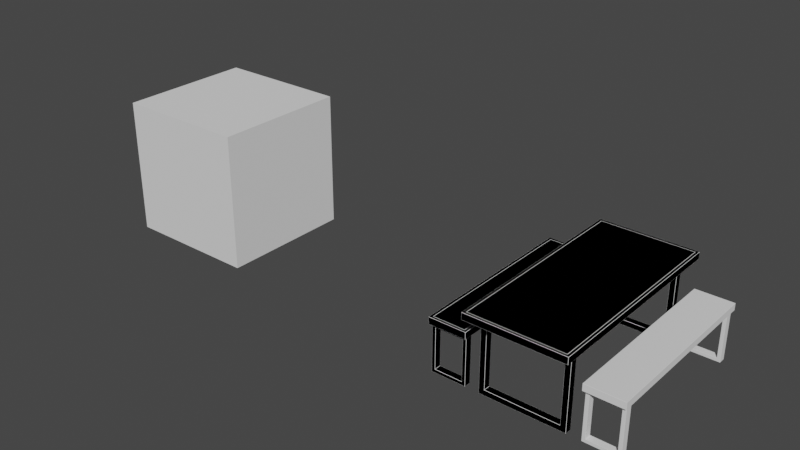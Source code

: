 # Source: Loft_Dining_Table.blend  (saved by Blender 2.93.21; exported with 4.5.12 LTS)
import bpy
from mathutils import Matrix  # noqa: F401  (used for matrix-valued properties, if any)

bpy.ops.wm.read_factory_settings(use_empty=True)
scene = bpy.context.scene
scene.name = 'Scene'

# ---- collections
col_loft_table = bpy.data.collections.new('Loft table'); scene.collection.children.link(col_loft_table)
col_high_poly = bpy.data.collections.new('High Poly'); col_loft_table.children.link(col_high_poly)
col_referances = bpy.data.collections.new('Referances'); scene.collection.children.link(col_referances)

# ---- world
world_world = bpy.data.worlds.new('World'); scene.world = world_world
world_world.use_nodes = True; world_world.node_tree.nodes.clear()
_N = world_world.node_tree.nodes; _L = world_world.node_tree.links
n0 = _N.new('ShaderNodeOutputWorld'); n0.name = 'World Output'; n0.location = (300, 300)
n1 = _N.new('ShaderNodeBackground'); n1.name = 'Background'; n1.location = (10, 300)
n1.inputs[0].default_value = (0.05088, 0.05088, 0.05088, 1.0)
_L.new(n1.outputs[0], n0.inputs[0])
n0.is_active_output = True
world_world.color = (0.05088, 0.05088, 0.05088)
world_world.use_sun_shadow = False
world_world.sun_shadow_jitter_overblur = 0.0

# ---- meshes
me_cube = bpy.data.meshes.new('Cube')
me_cube.from_pydata([(-0.52, -1.25, 0.09), (-0.52, -1.25, 1.02), (-0.52, -1.15, 0.09), (-0.52, -1.15, 1.02), (0.52, -1.25, 0.09), (0.52, -1.25, 1.02), (0.52, -1.15, 0.09), (0.52, -1.15, 1.02), (-0.66, -1.46, 1.1), (-0.66, -1.46, 1.2), (0.66, -1.46, 1.1), (0.66, -1.46, 1.2), (-0.6, -1.25, 0.01), (-0.6, -1.25, 1.1), (-0.6, -1.15, 1.1), (-0.6, -1.15, 0.01), (0.6, -1.15, 0.01), (0.6, -1.15, 1.1), (0.6, -1.25, 1.1), (0.6, -1.25, 0.01), (-0.43, -1.23, 0.0), (-0.43, -1.23, 0.01), (-0.43, -1.17, 0.0), (-0.43, -1.17, 0.01), (-0.37, -1.23, 0.0), (-0.37, -1.23, 0.01), (-0.37, -1.17, 0.0), (-0.37, -1.17, 0.01), (0.37, -1.23, 0.0), (0.37, -1.23, 0.01), (0.37, -1.17, 0.0), (0.37, -1.17, 0.01), (0.43, -1.23, 0.0), (0.43, -1.23, 0.01), (0.43, -1.17, 0.0), (0.43, -1.17, 0.01), (-0.52, 1.25, 0.09), (-0.52, 1.25, 1.02), (-0.52, 1.15, 0.09), (-0.52, 1.15, 1.02), (0.52, 1.25, 0.09), (0.52, 1.25, 1.02), (0.52, 1.15, 0.09), (0.52, 1.15, 1.02), (-0.66, 1.46, 1.1), (-0.66, 1.46, 1.2), (0.66, 1.46, 1.1), (0.66, 1.46, 1.2), (-0.6, 1.25, 0.01), (-0.6, 1.25, 1.1), (-0.6, 1.15, 1.1), (-0.6, 1.15, 0.01), (0.6, 1.15, 0.01), (0.6, 1.15, 1.1), (0.6, 1.25, 1.1), (0.6, 1.25, 0.01), (-0.43, 1.23, 0.0), (-0.43, 1.23, 0.01), (-0.43, 1.17, 0.0), (-0.43, 1.17, 0.01), (-0.37, 1.23, 0.0), (-0.37, 1.23, 0.01), (-0.37, 1.17, 0.0), (-0.37, 1.17, 0.01), (0.37, 1.23, 0.0), (0.37, 1.23, 0.01), (0.37, 1.17, 0.0), (0.37, 1.17, 0.01), (0.43, 1.23, 0.0), (0.43, 1.23, 0.01), (0.43, 1.17, 0.0), (0.43, 1.17, 0.01), (-0.7, -1.5, 1.1), (0.7, -1.5, 1.1), (0.7, -1.5, 1.2), (-0.7, -1.5, 1.2), (-0.7, 1.5, 1.1), (-0.7, 1.5, 1.2), (0.7, 1.5, 1.1), (0.7, 1.5, 1.2)], [], [(12, 13, 14, 15), (6, 2, 0, 4), (16, 17, 18, 19), (0, 2, 3, 1), (15, 16, 19, 12), (17, 14, 13, 18), (8, 44, 46, 10), (73, 74, 75, 72), (11, 47, 45, 9), (73, 78, 79, 74), (0, 1, 13, 12), (3, 2, 15, 14), (2, 6, 16, 15), (7, 3, 14, 17), (6, 7, 17, 16), (5, 4, 19, 18), (4, 0, 12, 19), (1, 5, 18, 13), (6, 4, 5, 7), (3, 7, 5, 1), (20, 21, 23, 22), (22, 23, 27, 26), (26, 27, 25, 24), (24, 25, 21, 20), (22, 26, 24, 20), (28, 29, 31, 30), (30, 31, 35, 34), (34, 35, 33, 32), (32, 33, 29, 28), (30, 34, 32, 28), (48, 51, 50, 49), (42, 40, 36, 38), (52, 55, 54, 53), (36, 37, 39, 38), (51, 48, 55, 52), (53, 54, 49, 50), (78, 76, 77, 79), (36, 48, 49, 37), (39, 50, 51, 38), (38, 51, 52, 42), (43, 53, 50, 39), (42, 52, 53, 43), (41, 54, 55, 40), (40, 55, 48, 36), (37, 49, 54, 41), (42, 43, 41, 40), (39, 37, 41, 43), (56, 58, 59, 57), (58, 62, 63, 59), (62, 60, 61, 63), (60, 56, 57, 61), (58, 56, 60, 62), (64, 66, 67, 65), (66, 70, 71, 67), (70, 68, 69, 71), (68, 64, 65, 69), (66, 64, 68, 70), (76, 72, 75, 77), (8, 10, 73, 72), (11, 9, 75, 74), (44, 8, 72, 76), (9, 45, 77, 75), (10, 46, 78, 73), (47, 11, 74, 79), (46, 44, 76, 78), (45, 47, 79, 77)])
_uv = me_cube.uv_layers.new(name='UVMap')
_uv.uv.foreach_set('vector', [0.2038, 0.8859, 0.2038, 0.6417, 0.2262, 0.6417, 0.2262, 0.8859, 0.9061, 0.5803, 0.9061, 0.8133, 0.8837, 0.8133, 0.8837, 0.5803, 0.3077, 0.6417, 0.3077, 0.8859, 0.2853, 0.8859, 0.2853, 0.6417, 0.1858, 0.868, 0.1634, 0.868, 0.1634, 0.6596, 0.1858, 0.6596, 0.8433, 0.8312, 0.8433, 0.5624, 0.8657, 0.5624, 0.8657, 0.8312, 0.06316, 0.6417, 0.06316, 0.9106, 0.04075, 0.9106, 0.04075, 0.6417, 0.3418, 0.6293, 0.3418, 0.01031, 0.6511, 0.01197, 0.6511, 0.631, 0.6159, 0.6417, 0.6383, 0.6417, 0.6383, 0.9554, 0.6159, 0.9554, 0.3202, 0.01197, 0.3202, 0.631, 0.01083, 0.6293, 0.01083, 0.01031, 0.9305, 0.0004221, 0.9305, 0.6726, 0.9081, 0.6726, 0.9081, 0.0004221, 0.1858, 0.868, 0.1858, 0.6596, 0.2038, 0.6417, 0.2038, 0.8859, 0.2441, 0.6596, 0.2441, 0.868, 0.2262, 0.8859, 0.2262, 0.6417, 0.8254, 0.8133, 0.8254, 0.5803, 0.8433, 0.5624, 0.8433, 0.8312, 0.08109, 0.6596, 0.08109, 0.8927, 0.06316, 0.9106, 0.06316, 0.6417, 0.3256, 0.6596, 0.3256, 0.868, 0.3077, 0.8859, 0.3077, 0.6417, 0.2674, 0.868, 0.2674, 0.6596, 0.2853, 0.6417, 0.2853, 0.8859, 0.8837, 0.5803, 0.8837, 0.8133, 0.8657, 0.8312, 0.8657, 0.5624, 0.02283, 0.8927, 0.02283, 0.6596, 0.04075, 0.6417, 0.04075, 0.9106, 0.2449, 0.6596, 0.2674, 0.6596, 0.2674, 0.868, 0.2449, 0.868, 0.0004221, 0.8927, 0.0004221, 0.6596, 0.02283, 0.6596, 0.02283, 0.8927, 0.831, 0.8478, 0.831, 0.85, 0.8176, 0.85, 0.8176, 0.8478, 0.8176, 0.8478, 0.8153, 0.8478, 0.8153, 0.8343, 0.8176, 0.8343, 0.8176, 0.8343, 0.8176, 0.8321, 0.831, 0.8321, 0.831, 0.8343, 0.831, 0.8343, 0.8332, 0.8343, 0.8332, 0.8478, 0.831, 0.8478, 0.8176, 0.8478, 0.8176, 0.8343, 0.831, 0.8343, 0.831, 0.8478, 0.8122, 0.8531, 0.8145, 0.8531, 0.8145, 0.8665, 0.8122, 0.8665, 0.8122, 0.8665, 0.8122, 0.8688, 0.7988, 0.8688, 0.7988, 0.8665, 0.7988, 0.8665, 0.7966, 0.8665, 0.7966, 0.8531, 0.7988, 0.8531, 0.7988, 0.8531, 0.7988, 0.8509, 0.8122, 0.8509, 0.8122, 0.8531, 0.8122, 0.8665, 0.7988, 0.8665, 0.7988, 0.8531, 0.8122, 0.8531, 0.1223, 0.6417, 0.1447, 0.6417, 0.1447, 0.8859, 0.1223, 0.8859, 0.7439, 0.5803, 0.7663, 0.5803, 0.7663, 0.8133, 0.7439, 0.8133, 0.3892, 0.8859, 0.3668, 0.8859, 0.3668, 0.6417, 0.3892, 0.6417, 0.1043, 0.6596, 0.1043, 0.868, 0.08193, 0.868, 0.08193, 0.6596, 0.8066, 0.8312, 0.7842, 0.8312, 0.7842, 0.5624, 0.8066, 0.5624, 0.7251, 0.8312, 0.7027, 0.8312, 0.7027, 0.5624, 0.7251, 0.5624, 0.6615, 0.6417, 0.6615, 0.9554, 0.6391, 0.9554, 0.6391, 0.6417, 0.1043, 0.6596, 0.1223, 0.6417, 0.1223, 0.8859, 0.1043, 0.868, 0.1626, 0.868, 0.1447, 0.8859, 0.1447, 0.6417, 0.1626, 0.6596, 0.8246, 0.8133, 0.8066, 0.8312, 0.8066, 0.5624, 0.8246, 0.5803, 0.7431, 0.8133, 0.7251, 0.8312, 0.7251, 0.5624, 0.7431, 0.5803, 0.4071, 0.868, 0.3892, 0.8859, 0.3892, 0.6417, 0.4071, 0.6596, 0.3489, 0.6596, 0.3668, 0.6417, 0.3668, 0.8859, 0.3489, 0.868, 0.7663, 0.5803, 0.7842, 0.5624, 0.7842, 0.8312, 0.7663, 0.8133, 0.6848, 0.5803, 0.7027, 0.5624, 0.7027, 0.8312, 0.6848, 0.8133, 0.3265, 0.868, 0.3265, 0.6596, 0.3489, 0.6596, 0.3489, 0.868, 0.6624, 0.5803, 0.6848, 0.5803, 0.6848, 0.8133, 0.6624, 0.8133, 0.7988, 0.8343, 0.7988, 0.8478, 0.7966, 0.8478, 0.7966, 0.8343, 0.7988, 0.8478, 0.8122, 0.8478, 0.8122, 0.85, 0.7988, 0.85, 0.8122, 0.8478, 0.8122, 0.8343, 0.8145, 0.8343, 0.8145, 0.8478, 0.8122, 0.8343, 0.7988, 0.8343, 0.7988, 0.8321, 0.8122, 0.8321, 0.7988, 0.8478, 0.7988, 0.8343, 0.8122, 0.8343, 0.8122, 0.8478, 0.8498, 0.8478, 0.8498, 0.8343, 0.852, 0.8343, 0.852, 0.8478, 0.8498, 0.8343, 0.8363, 0.8343, 0.8363, 0.8321, 0.8498, 0.8321, 0.8363, 0.8343, 0.8363, 0.8478, 0.8341, 0.8478, 0.8341, 0.8343, 0.8363, 0.8478, 0.8498, 0.8478, 0.8498, 0.85, 0.8363, 0.85, 0.8498, 0.8343, 0.8498, 0.8478, 0.8363, 0.8478, 0.8363, 0.8343, 0.9537, 0.0004221, 0.9537, 0.6726, 0.9313, 0.6726, 0.9313, 0.0004221, 0.3418, 0.6293, 0.6511, 0.631, 0.6615, 0.6409, 0.3314, 0.6391, 0.3202, 0.01197, 0.01083, 0.01031, 0.0004221, 0.0004221, 0.3306, 0.002167, 0.3418, 0.01031, 0.3418, 0.6293, 0.3314, 0.6391, 0.3314, 0.0004221, 0.01083, 0.01031, 0.01083, 0.6293, 0.0004221, 0.6391, 0.0004221, 0.0004221, 0.6511, 0.631, 0.6511, 0.01197, 0.6615, 0.002167, 0.6615, 0.6409, 0.3202, 0.631, 0.3202, 0.01197, 0.3306, 0.002167, 0.3306, 0.6409, 0.6511, 0.01197, 0.3418, 0.01031, 0.3314, 0.0004221, 0.6615, 0.002167, 0.01083, 0.6293, 0.3202, 0.631, 0.3306, 0.6409, 0.0004221, 0.6391])
me_cube.use_remesh_fix_poles = True
me_cube.use_remesh_preserve_attributes = False
me_cube.update()
me_cube_002 = bpy.data.meshes.new('Cube.002')
me_cube_002.from_pydata([(-1.25, -1.25, 0.06), (-1.25, -1.25, 0.65), (-1.25, -1.15, 0.06), (-1.25, -1.15, 0.65), (-0.85, -1.25, 0.06), (-0.85, -1.25, 0.65), (-0.85, -1.15, 0.06), (-0.85, -1.15, 0.65), (-1.28, -1.26, 0.7), (-1.28, -1.26, 0.8), (-0.82, -1.26, 0.7), (-0.82, -1.26, 0.8), (-1.3, -1.25, 0.01), (-1.3, -1.25, 0.7), (-1.3, -1.15, 0.7), (-1.3, -1.15, 0.01), (-0.8, -1.15, 0.01), (-0.8, -1.15, 0.7), (-0.8, -1.25, 0.7), (-0.8, -1.25, 0.01), (-0.93, -1.23, 0.0), (-0.93, -1.23, 0.01), (-0.93, -1.17, 0.0), (-0.93, -1.17, 0.01), (-0.87, -1.23, 0.0), (-0.87, -1.23, 0.01), (-0.87, -1.17, 0.0), (-0.87, -1.17, 0.01), (-1.23, -1.23, 0.0), (-1.23, -1.23, 0.01), (-1.23, -1.17, 0.0), (-1.23, -1.17, 0.01), (-1.17, -1.23, 0.0), (-1.17, -1.23, 0.01), (-1.17, -1.17, 0.0), (-1.17, -1.17, 0.01), (-1.25, 1.25, 0.06), (-1.25, 1.25, 0.65), (-1.25, 1.15, 0.06), (-1.25, 1.15, 0.65), (-0.85, 1.25, 0.06), (-0.85, 1.25, 0.65), (-0.85, 1.15, 0.06), (-0.85, 1.15, 0.65), (-1.28, 1.26, 0.7), (-1.28, 1.26, 0.8), (-0.82, 1.26, 0.7), (-0.82, 1.26, 0.8), (-1.3, 1.25, 0.01), (-1.3, 1.25, 0.7), (-1.3, 1.15, 0.7), (-1.3, 1.15, 0.01), (-0.8, 1.15, 0.01), (-0.8, 1.15, 0.7), (-0.8, 1.25, 0.7), (-0.8, 1.25, 0.01), (-0.93, 1.23, 0.0), (-0.93, 1.23, 0.01), (-0.93, 1.17, 0.0), (-0.93, 1.17, 0.01), (-0.87, 1.23, 0.0), (-0.87, 1.23, 0.01), (-0.87, 1.17, 0.0), (-0.87, 1.17, 0.01), (-1.23, 1.23, 0.0), (-1.23, 1.23, 0.01), (-1.23, 1.17, 0.0), (-1.23, 1.17, 0.01), (-1.17, 1.23, 0.0), (-1.17, 1.23, 0.01), (-1.17, 1.17, 0.0), (-1.17, 1.17, 0.01), (-1.32, -1.3, 0.7), (-0.78, -1.3, 0.7), (-0.78, -1.3, 0.8), (-1.32, -1.3, 0.8), (-1.32, 1.3, 0.7), (-1.32, 1.3, 0.8), (-0.78, 1.3, 0.7), (-0.78, 1.3, 0.8)], [], [(12, 13, 14, 15), (6, 2, 0, 4), (16, 17, 18, 19), (0, 2, 3, 1), (15, 16, 19, 12), (17, 14, 13, 18), (8, 44, 46, 10), (73, 74, 75, 72), (11, 47, 45, 9), (73, 78, 79, 74), (0, 1, 13, 12), (3, 2, 15, 14), (2, 6, 16, 15), (7, 3, 14, 17), (6, 7, 17, 16), (5, 4, 19, 18), (4, 0, 12, 19), (1, 5, 18, 13), (6, 4, 5, 7), (3, 7, 5, 1), (20, 21, 23, 22), (22, 23, 27, 26), (26, 27, 25, 24), (24, 25, 21, 20), (22, 26, 24, 20), (28, 29, 31, 30), (30, 31, 35, 34), (34, 35, 33, 32), (32, 33, 29, 28), (30, 34, 32, 28), (48, 51, 50, 49), (42, 40, 36, 38), (52, 55, 54, 53), (36, 37, 39, 38), (51, 48, 55, 52), (53, 54, 49, 50), (78, 76, 77, 79), (36, 48, 49, 37), (39, 50, 51, 38), (38, 51, 52, 42), (43, 53, 50, 39), (42, 52, 53, 43), (41, 54, 55, 40), (40, 55, 48, 36), (37, 49, 54, 41), (42, 43, 41, 40), (39, 37, 41, 43), (56, 58, 59, 57), (58, 62, 63, 59), (62, 60, 61, 63), (60, 56, 57, 61), (58, 56, 60, 62), (64, 66, 67, 65), (66, 70, 71, 67), (70, 68, 69, 71), (68, 64, 65, 69), (66, 64, 68, 70), (76, 72, 75, 77), (8, 10, 73, 72), (11, 9, 75, 74), (44, 8, 72, 76), (9, 45, 77, 75), (10, 46, 78, 73), (47, 11, 74, 79), (46, 44, 76, 78), (45, 47, 79, 77)])
_uv = me_cube_002.uv_layers.new(name='UVMap')
_uv.uv.foreach_set('vector', [0.4411, 0.7949, 0.4411, 0.9472, 0.419, 0.9472, 0.419, 0.7949, 0.6084, 0.8059, 0.6084, 0.8943, 0.5863, 0.8943, 0.5863, 0.8059, 0.419, 0.7941, 0.419, 0.6417, 0.4411, 0.6417, 0.4411, 0.7941, 0.4521, 0.8059, 0.4742, 0.8059, 0.4742, 0.9362, 0.4521, 0.9362, 0.5532, 0.9053, 0.5532, 0.7949, 0.5752, 0.7949, 0.5752, 0.9053, 0.4861, 0.9053, 0.4861, 0.7949, 0.5082, 0.7949, 0.5082, 0.9053, 0.7947, 0.5522, 0.7947, 0.009619, 0.8978, 0.009725, 0.8978, 0.5523, 0.9081, 0.6735, 0.9302, 0.6735, 0.9302, 0.7927, 0.9081, 0.7927, 0.775, 0.009725, 0.775, 0.5523, 0.6718, 0.5522, 0.6718, 0.009619, 0.9775, 0.5745, 0.9775, 0.0004221, 0.9996, 0.0004221, 0.9996, 0.5745, 0.4521, 0.8059, 0.4521, 0.9362, 0.4411, 0.9472, 0.4411, 0.7949, 0.408, 0.9362, 0.408, 0.8059, 0.419, 0.7949, 0.419, 0.9472, 0.5421, 0.8943, 0.5421, 0.8059, 0.5532, 0.7949, 0.5532, 0.9053, 0.475, 0.8943, 0.475, 0.8059, 0.4861, 0.7949, 0.4861, 0.9053, 0.408, 0.783, 0.408, 0.6528, 0.419, 0.6417, 0.419, 0.7941, 0.4521, 0.6528, 0.4521, 0.783, 0.4411, 0.7941, 0.4411, 0.6417, 0.5863, 0.8059, 0.5863, 0.8943, 0.5752, 0.9053, 0.5752, 0.7949, 0.5192, 0.8059, 0.5192, 0.8943, 0.5082, 0.9053, 0.5082, 0.7949, 0.4742, 0.783, 0.4521, 0.783, 0.4521, 0.6528, 0.4742, 0.6528, 0.5413, 0.8059, 0.5413, 0.8943, 0.5192, 0.8943, 0.5192, 0.8059, 0.8678, 0.8531, 0.87, 0.8531, 0.87, 0.8663, 0.8678, 0.8663, 0.8678, 0.8663, 0.8678, 0.8685, 0.8545, 0.8685, 0.8545, 0.8663, 0.8545, 0.8663, 0.8523, 0.8663, 0.8523, 0.8531, 0.8545, 0.8531, 0.8545, 0.8531, 0.8545, 0.8509, 0.8678, 0.8509, 0.8678, 0.8531, 0.8678, 0.8663, 0.8545, 0.8663, 0.8545, 0.8531, 0.8678, 0.8531, 0.8175, 0.8531, 0.8175, 0.8509, 0.8308, 0.8509, 0.8308, 0.8531, 0.8308, 0.8531, 0.833, 0.8531, 0.833, 0.8663, 0.8308, 0.8663, 0.8308, 0.8663, 0.8308, 0.8685, 0.8175, 0.8685, 0.8175, 0.8663, 0.8175, 0.8663, 0.8153, 0.8663, 0.8153, 0.8531, 0.8175, 0.8531, 0.8308, 0.8531, 0.8308, 0.8663, 0.8175, 0.8663, 0.8175, 0.8531, 0.5752, 0.7941, 0.5532, 0.7941, 0.5532, 0.6417, 0.5752, 0.6417, 0.7295, 0.8431, 0.7515, 0.8431, 0.7515, 0.9314, 0.7295, 0.9314, 0.4861, 0.6417, 0.5082, 0.6417, 0.5082, 0.7941, 0.4861, 0.7941, 0.5863, 0.783, 0.5863, 0.6528, 0.6084, 0.6528, 0.6084, 0.783, 0.7847, 0.9425, 0.7626, 0.9425, 0.7626, 0.8321, 0.7847, 0.8321, 0.7176, 0.9425, 0.6955, 0.9425, 0.6955, 0.8321, 0.7176, 0.8321, 0.9081, 0.9128, 0.9081, 0.7935, 0.9302, 0.7935, 0.9302, 0.9128, 0.5863, 0.783, 0.5752, 0.7941, 0.5752, 0.6417, 0.5863, 0.6528, 0.5421, 0.6528, 0.5532, 0.6417, 0.5532, 0.7941, 0.5421, 0.783, 0.7957, 0.9314, 0.7847, 0.9425, 0.7847, 0.8321, 0.7957, 0.8431, 0.7286, 0.9314, 0.7176, 0.9425, 0.7176, 0.8321, 0.7286, 0.8431, 0.475, 0.6528, 0.4861, 0.6417, 0.4861, 0.7941, 0.475, 0.783, 0.5192, 0.783, 0.5082, 0.7941, 0.5082, 0.6417, 0.5192, 0.6528, 0.7515, 0.8431, 0.7626, 0.8321, 0.7626, 0.9425, 0.7515, 0.9314, 0.6845, 0.8431, 0.6955, 0.8321, 0.6955, 0.9425, 0.6845, 0.9314, 0.5413, 0.6528, 0.5413, 0.783, 0.5192, 0.783, 0.5192, 0.6528, 0.6624, 0.8431, 0.6845, 0.8431, 0.6845, 0.9314, 0.6624, 0.9314, 0.8683, 0.8346, 0.8551, 0.8346, 0.8551, 0.8323, 0.8683, 0.8323, 0.8551, 0.8346, 0.8551, 0.8478, 0.8529, 0.8478, 0.8529, 0.8346, 0.8551, 0.8478, 0.8683, 0.8478, 0.8683, 0.85, 0.8551, 0.85, 0.8683, 0.8478, 0.8683, 0.8346, 0.8705, 0.8346, 0.8705, 0.8478, 0.8551, 0.8346, 0.8683, 0.8346, 0.8683, 0.8478, 0.8551, 0.8478, 0.836, 0.8531, 0.836, 0.8663, 0.8338, 0.8663, 0.8338, 0.8531, 0.836, 0.8663, 0.8493, 0.8663, 0.8493, 0.8685, 0.836, 0.8685, 0.8493, 0.8663, 0.8493, 0.8531, 0.8515, 0.8531, 0.8515, 0.8663, 0.8493, 0.8531, 0.836, 0.8531, 0.836, 0.8509, 0.8493, 0.8509, 0.836, 0.8663, 0.836, 0.8531, 0.8493, 0.8531, 0.8493, 0.8663, 0.9546, 0.5745, 0.9546, 0.0004221, 0.9767, 0.0004221, 0.9767, 0.5745, 0.7947, 0.5522, 0.8978, 0.5523, 0.9072, 0.5615, 0.7852, 0.5614, 0.775, 0.009725, 0.6718, 0.009619, 0.6624, 0.0004221, 0.7844, 0.0005248, 0.7947, 0.009619, 0.7947, 0.5522, 0.7852, 0.5614, 0.7852, 0.0004221, 0.6718, 0.009619, 0.6718, 0.5522, 0.6624, 0.5614, 0.6624, 0.0004221, 0.8978, 0.5523, 0.8978, 0.009725, 0.9072, 0.0005248, 0.9072, 0.5615, 0.775, 0.5523, 0.775, 0.009725, 0.7844, 0.0005248, 0.7844, 0.5615, 0.8978, 0.009725, 0.7947, 0.009619, 0.7852, 0.0004221, 0.9072, 0.0005248, 0.6718, 0.5522, 0.775, 0.5523, 0.7844, 0.5615, 0.6624, 0.5614])
me_cube_002.use_remesh_fix_poles = True
me_cube_002.use_remesh_preserve_attributes = False
me_cube_002.update()
me_cube_005 = bpy.data.meshes.new('Cube.005')
me_cube_005.from_pydata([(-1.25, -1.25, 0.06), (-1.25, -1.25, 0.65), (-1.25, -1.15, 0.06), (-1.25, -1.15, 0.65), (-0.85, -1.25, 0.06), (-0.85, -1.25, 0.65), (-0.85, -1.15, 0.06), (-0.85, -1.15, 0.65), (-1.28, -1.26, 0.7), (-1.28, -1.26, 0.8), (-0.82, -1.26, 0.7), (-0.82, -1.26, 0.8), (-1.3, -1.25, 0.01), (-1.3, -1.25, 0.7), (-1.3, -1.15, 0.7), (-1.3, -1.15, 0.01), (-0.8, -1.15, 0.01), (-0.8, -1.15, 0.7), (-0.8, -1.25, 0.7), (-0.8, -1.25, 0.01), (-0.93, -1.23, 0.0), (-0.93, -1.23, 0.01), (-0.93, -1.17, 0.0), (-0.93, -1.17, 0.01), (-0.87, -1.23, 0.0), (-0.87, -1.23, 0.01), (-0.87, -1.17, 0.0), (-0.87, -1.17, 0.01), (-1.23, -1.23, 0.0), (-1.23, -1.23, 0.01), (-1.23, -1.17, 0.0), (-1.23, -1.17, 0.01), (-1.17, -1.23, 0.0), (-1.17, -1.23, 0.01), (-1.17, -1.17, 0.0), (-1.17, -1.17, 0.01), (-1.25, 1.25, 0.06), (-1.25, 1.25, 0.65), (-1.25, 1.15, 0.06), (-1.25, 1.15, 0.65), (-0.85, 1.25, 0.06), (-0.85, 1.25, 0.65), (-0.85, 1.15, 0.06), (-0.85, 1.15, 0.65), (-1.28, 1.26, 0.7), (-1.28, 1.26, 0.8), (-0.82, 1.26, 0.7), (-0.82, 1.26, 0.8), (-1.3, 1.25, 0.01), (-1.3, 1.25, 0.7), (-1.3, 1.15, 0.7), (-1.3, 1.15, 0.01), (-0.8, 1.15, 0.01), (-0.8, 1.15, 0.7), (-0.8, 1.25, 0.7), (-0.8, 1.25, 0.01), (-0.93, 1.23, 0.0), (-0.93, 1.23, 0.01), (-0.93, 1.17, 0.0), (-0.93, 1.17, 0.01), (-0.87, 1.23, 0.0), (-0.87, 1.23, 0.01), (-0.87, 1.17, 0.0), (-0.87, 1.17, 0.01), (-1.23, 1.23, 0.0), (-1.23, 1.23, 0.01), (-1.23, 1.17, 0.0), (-1.23, 1.17, 0.01), (-1.17, 1.23, 0.0), (-1.17, 1.23, 0.01), (-1.17, 1.17, 0.0), (-1.17, 1.17, 0.01), (-1.32, -1.3, 0.7), (-0.78, -1.3, 0.7), (-0.78, -1.3, 0.8), (-1.32, -1.3, 0.8), (-1.32, 1.3, 0.7), (-1.32, 1.3, 0.8), (-0.78, 1.3, 0.7), (-0.78, 1.3, 0.8)], [], [(12, 13, 14, 15), (6, 2, 0, 4), (16, 17, 18, 19), (0, 2, 3, 1), (15, 16, 19, 12), (17, 14, 13, 18), (8, 44, 46, 10), (73, 74, 75, 72), (11, 47, 45, 9), (73, 78, 79, 74), (0, 1, 13, 12), (3, 2, 15, 14), (2, 6, 16, 15), (7, 3, 14, 17), (6, 7, 17, 16), (5, 4, 19, 18), (4, 0, 12, 19), (1, 5, 18, 13), (6, 4, 5, 7), (3, 7, 5, 1), (20, 21, 23, 22), (22, 23, 27, 26), (26, 27, 25, 24), (24, 25, 21, 20), (22, 26, 24, 20), (28, 29, 31, 30), (30, 31, 35, 34), (34, 35, 33, 32), (32, 33, 29, 28), (30, 34, 32, 28), (48, 51, 50, 49), (42, 40, 36, 38), (52, 55, 54, 53), (36, 37, 39, 38), (51, 48, 55, 52), (53, 54, 49, 50), (78, 76, 77, 79), (36, 48, 49, 37), (39, 50, 51, 38), (38, 51, 52, 42), (43, 53, 50, 39), (42, 52, 53, 43), (41, 54, 55, 40), (40, 55, 48, 36), (37, 49, 54, 41), (42, 43, 41, 40), (39, 37, 41, 43), (56, 58, 59, 57), (58, 62, 63, 59), (62, 60, 61, 63), (60, 56, 57, 61), (58, 56, 60, 62), (64, 66, 67, 65), (66, 70, 71, 67), (70, 68, 69, 71), (68, 64, 65, 69), (66, 64, 68, 70), (76, 72, 75, 77), (8, 10, 73, 72), (11, 9, 75, 74), (44, 8, 72, 76), (9, 45, 77, 75), (10, 46, 78, 73), (47, 11, 74, 79), (46, 44, 76, 78), (45, 47, 79, 77)])
_uv = me_cube_005.uv_layers.new(name='UVMap')
_uv.uv.foreach_set('vector', [0.4411, 0.7949, 0.4411, 0.9472, 0.419, 0.9472, 0.419, 0.7949, 0.6084, 0.8059, 0.6084, 0.8943, 0.5863, 0.8943, 0.5863, 0.8059, 0.419, 0.7941, 0.419, 0.6417, 0.4411, 0.6417, 0.4411, 0.7941, 0.4521, 0.8059, 0.4742, 0.8059, 0.4742, 0.9362, 0.4521, 0.9362, 0.5532, 0.9053, 0.5532, 0.7949, 0.5752, 0.7949, 0.5752, 0.9053, 0.4861, 0.9053, 0.4861, 0.7949, 0.5082, 0.7949, 0.5082, 0.9053, 0.7947, 0.5522, 0.7947, 0.009619, 0.8978, 0.009725, 0.8978, 0.5523, 0.9081, 0.6735, 0.9302, 0.6735, 0.9302, 0.7927, 0.9081, 0.7927, 0.775, 0.009725, 0.775, 0.5523, 0.6718, 0.5522, 0.6718, 0.009619, 0.9775, 0.5745, 0.9775, 0.0004221, 0.9996, 0.0004221, 0.9996, 0.5745, 0.4521, 0.8059, 0.4521, 0.9362, 0.4411, 0.9472, 0.4411, 0.7949, 0.408, 0.9362, 0.408, 0.8059, 0.419, 0.7949, 0.419, 0.9472, 0.5421, 0.8943, 0.5421, 0.8059, 0.5532, 0.7949, 0.5532, 0.9053, 0.475, 0.8943, 0.475, 0.8059, 0.4861, 0.7949, 0.4861, 0.9053, 0.408, 0.783, 0.408, 0.6528, 0.419, 0.6417, 0.419, 0.7941, 0.4521, 0.6528, 0.4521, 0.783, 0.4411, 0.7941, 0.4411, 0.6417, 0.5863, 0.8059, 0.5863, 0.8943, 0.5752, 0.9053, 0.5752, 0.7949, 0.5192, 0.8059, 0.5192, 0.8943, 0.5082, 0.9053, 0.5082, 0.7949, 0.4742, 0.783, 0.4521, 0.783, 0.4521, 0.6528, 0.4742, 0.6528, 0.5413, 0.8059, 0.5413, 0.8943, 0.5192, 0.8943, 0.5192, 0.8059, 0.8678, 0.8531, 0.87, 0.8531, 0.87, 0.8663, 0.8678, 0.8663, 0.8678, 0.8663, 0.8678, 0.8685, 0.8545, 0.8685, 0.8545, 0.8663, 0.8545, 0.8663, 0.8523, 0.8663, 0.8523, 0.8531, 0.8545, 0.8531, 0.8545, 0.8531, 0.8545, 0.8509, 0.8678, 0.8509, 0.8678, 0.8531, 0.8678, 0.8663, 0.8545, 0.8663, 0.8545, 0.8531, 0.8678, 0.8531, 0.8175, 0.8531, 0.8175, 0.8509, 0.8308, 0.8509, 0.8308, 0.8531, 0.8308, 0.8531, 0.833, 0.8531, 0.833, 0.8663, 0.8308, 0.8663, 0.8308, 0.8663, 0.8308, 0.8685, 0.8175, 0.8685, 0.8175, 0.8663, 0.8175, 0.8663, 0.8153, 0.8663, 0.8153, 0.8531, 0.8175, 0.8531, 0.8308, 0.8531, 0.8308, 0.8663, 0.8175, 0.8663, 0.8175, 0.8531, 0.5752, 0.7941, 0.5532, 0.7941, 0.5532, 0.6417, 0.5752, 0.6417, 0.7295, 0.8431, 0.7515, 0.8431, 0.7515, 0.9314, 0.7295, 0.9314, 0.4861, 0.6417, 0.5082, 0.6417, 0.5082, 0.7941, 0.4861, 0.7941, 0.5863, 0.783, 0.5863, 0.6528, 0.6084, 0.6528, 0.6084, 0.783, 0.7847, 0.9425, 0.7626, 0.9425, 0.7626, 0.8321, 0.7847, 0.8321, 0.7176, 0.9425, 0.6955, 0.9425, 0.6955, 0.8321, 0.7176, 0.8321, 0.9081, 0.9128, 0.9081, 0.7935, 0.9302, 0.7935, 0.9302, 0.9128, 0.5863, 0.783, 0.5752, 0.7941, 0.5752, 0.6417, 0.5863, 0.6528, 0.5421, 0.6528, 0.5532, 0.6417, 0.5532, 0.7941, 0.5421, 0.783, 0.7957, 0.9314, 0.7847, 0.9425, 0.7847, 0.8321, 0.7957, 0.8431, 0.7286, 0.9314, 0.7176, 0.9425, 0.7176, 0.8321, 0.7286, 0.8431, 0.475, 0.6528, 0.4861, 0.6417, 0.4861, 0.7941, 0.475, 0.783, 0.5192, 0.783, 0.5082, 0.7941, 0.5082, 0.6417, 0.5192, 0.6528, 0.7515, 0.8431, 0.7626, 0.8321, 0.7626, 0.9425, 0.7515, 0.9314, 0.6845, 0.8431, 0.6955, 0.8321, 0.6955, 0.9425, 0.6845, 0.9314, 0.5413, 0.6528, 0.5413, 0.783, 0.5192, 0.783, 0.5192, 0.6528, 0.6624, 0.8431, 0.6845, 0.8431, 0.6845, 0.9314, 0.6624, 0.9314, 0.8683, 0.8346, 0.8551, 0.8346, 0.8551, 0.8323, 0.8683, 0.8323, 0.8551, 0.8346, 0.8551, 0.8478, 0.8529, 0.8478, 0.8529, 0.8346, 0.8551, 0.8478, 0.8683, 0.8478, 0.8683, 0.85, 0.8551, 0.85, 0.8683, 0.8478, 0.8683, 0.8346, 0.8705, 0.8346, 0.8705, 0.8478, 0.8551, 0.8346, 0.8683, 0.8346, 0.8683, 0.8478, 0.8551, 0.8478, 0.836, 0.8531, 0.836, 0.8663, 0.8338, 0.8663, 0.8338, 0.8531, 0.836, 0.8663, 0.8493, 0.8663, 0.8493, 0.8685, 0.836, 0.8685, 0.8493, 0.8663, 0.8493, 0.8531, 0.8515, 0.8531, 0.8515, 0.8663, 0.8493, 0.8531, 0.836, 0.8531, 0.836, 0.8509, 0.8493, 0.8509, 0.836, 0.8663, 0.836, 0.8531, 0.8493, 0.8531, 0.8493, 0.8663, 0.9546, 0.5745, 0.9546, 0.0004221, 0.9767, 0.0004221, 0.9767, 0.5745, 0.7947, 0.5522, 0.8978, 0.5523, 0.9072, 0.5615, 0.7852, 0.5614, 0.775, 0.009725, 0.6718, 0.009619, 0.6624, 0.0004221, 0.7844, 0.0005248, 0.7947, 0.009619, 0.7947, 0.5522, 0.7852, 0.5614, 0.7852, 0.0004221, 0.6718, 0.009619, 0.6718, 0.5522, 0.6624, 0.5614, 0.6624, 0.0004221, 0.8978, 0.5523, 0.8978, 0.009725, 0.9072, 0.0005248, 0.9072, 0.5615, 0.775, 0.5523, 0.775, 0.009725, 0.7844, 0.0005248, 0.7844, 0.5615, 0.8978, 0.009725, 0.7947, 0.009619, 0.7852, 0.0004221, 0.9072, 0.0005248, 0.6718, 0.5522, 0.775, 0.5523, 0.7844, 0.5615, 0.6624, 0.5614])
me_cube_005.use_remesh_fix_poles = True
me_cube_005.use_remesh_preserve_attributes = False
me_cube_005.update()
me_cube_003 = bpy.data.meshes.new('Cube.003')
me_cube_003.from_pydata([(-0.52, -1.25, 0.09), (-0.52, -1.25, 1.02), (-0.52, -1.15, 0.09), (-0.52, -1.15, 1.02), (0.52, -1.25, 0.09), (0.52, -1.25, 1.02), (0.52, -1.15, 0.09), (0.52, -1.15, 1.02), (-0.66, -1.46, 1.1), (-0.66, -1.46, 1.2), (0.66, -1.46, 1.1), (0.66, -1.46, 1.2), (-0.6, -1.25, 0.01), (-0.6, -1.25, 1.1), (-0.6, -1.15, 1.1), (-0.6, -1.15, 0.01), (0.6, -1.15, 0.01), (0.6, -1.15, 1.1), (0.6, -1.25, 1.1), (0.6, -1.25, 0.01), (-0.43, -1.23, 0.0), (-0.43, -1.23, 0.01), (-0.43, -1.17, 0.0), (-0.43, -1.17, 0.01), (-0.37, -1.23, 0.0), (-0.37, -1.23, 0.01), (-0.37, -1.17, 0.0), (-0.37, -1.17, 0.01), (0.37, -1.23, 0.0), (0.37, -1.23, 0.01), (0.37, -1.17, 0.0), (0.37, -1.17, 0.01), (0.43, -1.23, 0.0), (0.43, -1.23, 0.01), (0.43, -1.17, 0.0), (0.43, -1.17, 0.01), (-0.93, -1.23, 0.0), (-0.93, -1.23, 0.01), (-0.93, -1.17, 0.0), (-0.93, -1.17, 0.01), (-0.87, -1.23, 0.0), (-0.87, -1.23, 0.01), (-0.87, -1.17, 0.0), (-0.87, -1.17, 0.01), (-1.23, -1.23, 0.0), (-1.23, -1.23, 0.01), (-1.23, -1.17, 0.0), (-1.23, -1.17, 0.01), (-1.17, -1.23, 0.0), (-1.17, -1.23, 0.01), (-1.17, -1.17, 0.0), (-1.17, -1.17, 0.01), (-0.52, 1.25, 0.09), (-0.52, 1.25, 1.02), (-0.52, 1.15, 0.09), (-0.52, 1.15, 1.02), (0.52, 1.25, 0.09), (0.52, 1.25, 1.02), (0.52, 1.15, 0.09), (0.52, 1.15, 1.02), (-0.66, 1.46, 1.1), (-0.66, 1.46, 1.2), (0.66, 1.46, 1.1), (0.66, 1.46, 1.2), (-0.6, 1.25, 0.01), (-0.6, 1.25, 1.1), (-0.6, 1.15, 1.1), (-0.6, 1.15, 0.01), (0.6, 1.15, 0.01), (0.6, 1.15, 1.1), (0.6, 1.25, 1.1), (0.6, 1.25, 0.01), (-0.43, 1.23, 0.0), (-0.43, 1.23, 0.01), (-0.43, 1.17, 0.0), (-0.43, 1.17, 0.01), (-0.37, 1.23, 0.0), (-0.37, 1.23, 0.01), (-0.37, 1.17, 0.0), (-0.37, 1.17, 0.01), (0.37, 1.23, 0.0), (0.37, 1.23, 0.01), (0.37, 1.17, 0.0), (0.37, 1.17, 0.01), (0.43, 1.23, 0.0), (0.43, 1.23, 0.01), (0.43, 1.17, 0.0), (0.43, 1.17, 0.01), (-0.93, 1.23, 0.0), (-0.93, 1.23, 0.01), (-0.93, 1.17, 0.0), (-0.93, 1.17, 0.01), (-0.87, 1.23, 0.0), (-0.87, 1.23, 0.01), (-0.87, 1.17, 0.0), (-0.87, 1.17, 0.01), (-1.23, 1.23, 0.0), (-1.23, 1.23, 0.01), (-1.23, 1.17, 0.0), (-1.23, 1.17, 0.01), (-1.17, 1.23, 0.0), (-1.17, 1.23, 0.01), (-1.17, 1.17, 0.0), (-1.17, 1.17, 0.01), (-0.7, -1.5, 1.1), (0.7, -1.5, 1.1), (0.7, -1.5, 1.2), (-0.7, -1.5, 1.2), (-0.7, 1.5, 1.1), (-0.7, 1.5, 1.2), (0.7, 1.5, 1.1), (0.7, 1.5, 1.2), (-0.66, -1.46, 1.1), (-0.66, -1.46, 1.2), (0.66, -1.46, 1.1), (0.66, -1.46, 1.2), (-0.66, 1.46, 1.1), (-0.66, 1.46, 1.2), (0.66, 1.46, 1.1), (0.66, 1.46, 1.2)], [], [(12, 13, 14, 15), (6, 2, 0, 4), (16, 17, 18, 19), (0, 2, 3, 1), (15, 16, 19, 12), (17, 14, 13, 18), (8, 60, 61, 9), (105, 106, 107, 104), (8, 9, 11, 10), (105, 110, 111, 106), (0, 1, 13, 12), (3, 2, 15, 14), (2, 6, 16, 15), (7, 3, 14, 17), (6, 7, 17, 16), (5, 4, 19, 18), (4, 0, 12, 19), (1, 5, 18, 13), (6, 4, 5, 7), (3, 7, 5, 1), (20, 21, 23, 22), (22, 23, 27, 26), (26, 27, 25, 24), (24, 25, 21, 20), (22, 26, 24, 20), (28, 29, 31, 30), (30, 31, 35, 34), (34, 35, 33, 32), (32, 33, 29, 28), (30, 34, 32, 28), (36, 37, 39, 38), (38, 39, 43, 42), (42, 43, 41, 40), (40, 41, 37, 36), (38, 42, 40, 36), (44, 45, 47, 46), (46, 47, 51, 50), (50, 51, 49, 48), (48, 49, 45, 44), (46, 50, 48, 44), (64, 67, 66, 65), (58, 56, 52, 54), (68, 71, 70, 69), (52, 53, 55, 54), (67, 64, 71, 68), (69, 70, 65, 66), (110, 108, 109, 111), (52, 64, 65, 53), (55, 66, 67, 54), (54, 67, 68, 58), (59, 69, 66, 55), (58, 68, 69, 59), (57, 70, 71, 56), (56, 71, 64, 52), (53, 65, 70, 57), (58, 59, 57, 56), (55, 53, 57, 59), (72, 74, 75, 73), (74, 78, 79, 75), (78, 76, 77, 79), (76, 72, 73, 77), (74, 72, 76, 78), (80, 82, 83, 81), (82, 86, 87, 83), (86, 84, 85, 87), (84, 80, 81, 85), (82, 80, 84, 86), (88, 90, 91, 89), (90, 94, 95, 91), (94, 92, 93, 95), (92, 88, 89, 93), (90, 88, 92, 94), (96, 98, 99, 97), (98, 102, 103, 99), (102, 100, 101, 103), (100, 96, 97, 101), (98, 96, 100, 102), (108, 104, 107, 109), (8, 10, 105, 104), (11, 9, 107, 106), (60, 8, 104, 108), (9, 61, 109, 107), (10, 62, 110, 105), (63, 11, 106, 111), (62, 60, 108, 110), (61, 63, 111, 109), (112, 116, 118, 114), (115, 119, 117, 113), (62, 10, 11, 63), (60, 62, 63, 61), (116, 117, 119, 118), (112, 113, 117, 116), (112, 114, 115, 113), (118, 119, 115, 114)])
_uv = me_cube_003.uv_layers.new(name='UVMap')
_uv.uv.foreach_set('vector', [0.9252, 0.2881, 0.9252, 0.0002823, 0.9516, 0.0002823, 0.9516, 0.2881, 0.7355, 0.9368, 0.7355, 0.6622, 0.7619, 0.6622, 0.7619, 0.9368, 0.8988, 0.5765, 0.8988, 0.2887, 0.9252, 0.2887, 0.9252, 0.5765, 0.9041, 0.267, 0.8777, 0.267, 0.8777, 0.02141, 0.9041, 0.02141, 0.8095, 0.6411, 0.8095, 0.9579, 0.7831, 0.9579, 0.7831, 0.6411, 0.8523, 0.9579, 0.8523, 0.6411, 0.8787, 0.6411, 0.8787, 0.9579, 0.0002823, 0.4334, 0.0002823, 0.4334, 0.0002823, 0.3858, 0.0002823, 0.3858, 0.9997, 0.37, 0.9733, 0.37, 0.9733, 0.0002823, 0.9997, 0.0002823, 0.0002823, 0.4334, 0.0002823, 0.3858, 0.0002823, 0.03725, 0.0002823, 0.7819, 0.0002823, 0.0002823, 0.0002823, 0.0002823, 0.0002823, 0.02669, 0.0002823, 0.02669, 0.9041, 0.267, 0.9041, 0.02141, 0.9252, 0.0002823, 0.9252, 0.2881, 0.9727, 0.02141, 0.9727, 0.267, 0.9516, 0.2881, 0.9516, 0.0002823, 0.8306, 0.6622, 0.8306, 0.9368, 0.8095, 0.9579, 0.8095, 0.6411, 0.8312, 0.9368, 0.8312, 0.6622, 0.8523, 0.6411, 0.8523, 0.9579, 0.8777, 0.5554, 0.8777, 0.3098, 0.8988, 0.2887, 0.8988, 0.5765, 0.9463, 0.3098, 0.9463, 0.5554, 0.9252, 0.5765, 0.9252, 0.2887, 0.7619, 0.9368, 0.7619, 0.6622, 0.7831, 0.6411, 0.7831, 0.9579, 0.8998, 0.6622, 0.8998, 0.9368, 0.8787, 0.9579, 0.8787, 0.6411, 0.9727, 0.5554, 0.9463, 0.5554, 0.9463, 0.3098, 0.9727, 0.3098, 0.9262, 0.6622, 0.9262, 0.9368, 0.8998, 0.9368, 0.8998, 0.6622, 0.3866, 0.8332, 0.3866, 0.8359, 0.3707, 0.8359, 0.3707, 0.8332, 0.3707, 0.8332, 0.3681, 0.8332, 0.3681, 0.8174, 0.3707, 0.8174, 0.3707, 0.8174, 0.3707, 0.8148, 0.3866, 0.8148, 0.3866, 0.8174, 0.3866, 0.8174, 0.3892, 0.8174, 0.3892, 0.8332, 0.3866, 0.8332, 0.3707, 0.8332, 0.3707, 0.8174, 0.3866, 0.8174, 0.3866, 0.8332, 0.3707, 0.7957, 0.3707, 0.7931, 0.3866, 0.7931, 0.3866, 0.7957, 0.3866, 0.7957, 0.3892, 0.7957, 0.3892, 0.8116, 0.3866, 0.8116, 0.3866, 0.8116, 0.3866, 0.8142, 0.3707, 0.8142, 0.3707, 0.8116, 0.3707, 0.8116, 0.3681, 0.8116, 0.3681, 0.7957, 0.3707, 0.7957, 0.3866, 0.7957, 0.3866, 0.8116, 0.3707, 0.8116, 0.3707, 0.7957, 0.3649, 0.8174, 0.3675, 0.8174, 0.3675, 0.8332, 0.3649, 0.8332, 0.3649, 0.8332, 0.3649, 0.8359, 0.349, 0.8359, 0.349, 0.8332, 0.349, 0.8332, 0.3464, 0.8332, 0.3464, 0.8174, 0.349, 0.8174, 0.349, 0.8174, 0.349, 0.8148, 0.3649, 0.8148, 0.3649, 0.8174, 0.3649, 0.8332, 0.349, 0.8332, 0.349, 0.8174, 0.3649, 0.8174, 0.3649, 0.8116, 0.3649, 0.8142, 0.349, 0.8142, 0.349, 0.8116, 0.349, 0.8116, 0.3464, 0.8116, 0.3464, 0.7957, 0.349, 0.7957, 0.349, 0.7957, 0.349, 0.7931, 0.3649, 0.7931, 0.3649, 0.7957, 0.3649, 0.7957, 0.3675, 0.7957, 0.3675, 0.8116, 0.3649, 0.8116, 0.349, 0.8116, 0.349, 0.7957, 0.3649, 0.7957, 0.3649, 0.8116, 0.9252, 0.2881, 0.9516, 0.2881, 0.9516, 0.0002823, 0.9252, 0.0002823, 0.7355, 0.9368, 0.7619, 0.9368, 0.7619, 0.6622, 0.7355, 0.6622, 0.8988, 0.5765, 0.9252, 0.5765, 0.9252, 0.2887, 0.8988, 0.2887, 0.9041, 0.267, 0.9041, 0.02141, 0.8777, 0.02141, 0.8777, 0.267, 0.8095, 0.6411, 0.7831, 0.6411, 0.7831, 0.9579, 0.8095, 0.9579, 0.8523, 0.9579, 0.8787, 0.9579, 0.8787, 0.6411, 0.8523, 0.6411, 0.9997, 0.37, 0.9997, 0.0002823, 0.9733, 0.0002823, 0.9733, 0.37, 0.9041, 0.267, 0.9252, 0.2881, 0.9252, 0.0002823, 0.9041, 0.02141, 0.9727, 0.02141, 0.9516, 0.0002823, 0.9516, 0.2881, 0.9727, 0.267, 0.8306, 0.6622, 0.8095, 0.6411, 0.8095, 0.9579, 0.8306, 0.9368, 0.8312, 0.9368, 0.8523, 0.9579, 0.8523, 0.6411, 0.8312, 0.6622, 0.8777, 0.5554, 0.8988, 0.5765, 0.8988, 0.2887, 0.8777, 0.3098, 0.9463, 0.3098, 0.9252, 0.2887, 0.9252, 0.5765, 0.9463, 0.5554, 0.7619, 0.9368, 0.7831, 0.9579, 0.7831, 0.6411, 0.7619, 0.6622, 0.8998, 0.6622, 0.8787, 0.6411, 0.8787, 0.9579, 0.8998, 0.9368, 0.9727, 0.5554, 0.9727, 0.3098, 0.9463, 0.3098, 0.9463, 0.5554, 0.9262, 0.6622, 0.8998, 0.6622, 0.8998, 0.9368, 0.9262, 0.9368, 0.3866, 0.8332, 0.3707, 0.8332, 0.3707, 0.8359, 0.3866, 0.8359, 0.3707, 0.8332, 0.3707, 0.8174, 0.3681, 0.8174, 0.3681, 0.8332, 0.3707, 0.8174, 0.3866, 0.8174, 0.3866, 0.8148, 0.3707, 0.8148, 0.3866, 0.8174, 0.3866, 0.8332, 0.3892, 0.8332, 0.3892, 0.8174, 0.3707, 0.8332, 0.3866, 0.8332, 0.3866, 0.8174, 0.3707, 0.8174, 0.3707, 0.7957, 0.3866, 0.7957, 0.3866, 0.7931, 0.3707, 0.7931, 0.3866, 0.7957, 0.3866, 0.8116, 0.3892, 0.8116, 0.3892, 0.7957, 0.3866, 0.8116, 0.3707, 0.8116, 0.3707, 0.8142, 0.3866, 0.8142, 0.3707, 0.8116, 0.3707, 0.7957, 0.3681, 0.7957, 0.3681, 0.8116, 0.3866, 0.7957, 0.3707, 0.7957, 0.3707, 0.8116, 0.3866, 0.8116, 0.3649, 0.8174, 0.3649, 0.8332, 0.3675, 0.8332, 0.3675, 0.8174, 0.3649, 0.8332, 0.349, 0.8332, 0.349, 0.8359, 0.3649, 0.8359, 0.349, 0.8332, 0.349, 0.8174, 0.3464, 0.8174, 0.3464, 0.8332, 0.349, 0.8174, 0.3649, 0.8174, 0.3649, 0.8148, 0.349, 0.8148, 0.3649, 0.8332, 0.3649, 0.8174, 0.349, 0.8174, 0.349, 0.8332, 0.3649, 0.8116, 0.349, 0.8116, 0.349, 0.8142, 0.3649, 0.8142, 0.349, 0.8116, 0.349, 0.7957, 0.3464, 0.7957, 0.3464, 0.8116, 0.349, 0.7957, 0.3649, 0.7957, 0.3649, 0.7931, 0.349, 0.7931, 0.3649, 0.7957, 0.3649, 0.8116, 0.3675, 0.8116, 0.3675, 0.7957, 0.349, 0.8116, 0.3649, 0.8116, 0.3649, 0.7957, 0.349, 0.7957, 0.0002823, 0.4228, 0.0002823, 0.4228, 0.0002823, 0.3964, 0.0002823, 0.3964, 0.0002823, 0.4334, 0.0002823, 0.7819, 0.0002823, 0.7925, 0.0002823, 0.4228, 0.0002823, 0.03725, 0.0002823, 0.3858, 0.0002823, 0.3964, 0.0002823, 0.02669, 0.0002823, 0.4334, 0.0002823, 0.4334, 0.0002823, 0.4228, 0.0002823, 0.4228, 0.0002823, 0.3858, 0.0002823, 0.3858, 0.0002823, 0.3964, 0.0002823, 0.3964, 0.0002823, 0.7819, 0.0002823, 0.7819, 0.0002823, 0.7925, 0.0002823, 0.7925, 0.0002823, 0.03725, 0.0002823, 0.03725, 0.0002823, 0.02669, 0.0002823, 0.02669, 0.0002823, 0.7819, 0.0002823, 0.4334, 0.0002823, 0.4228, 0.0002823, 0.7925, 0.0002823, 0.3858, 0.0002823, 0.03725, 0.0002823, 0.02669, 0.0002823, 0.3964, 0.0002823, 0.4334, 0.0002823, 0.4334, 0.0002823, 0.7819, 0.0002823, 0.7819, 0.0002823, 0.03725, 0.0002823, 0.03725, 0.0002823, 0.3858, 0.0002823, 0.3858, 0.0002823, 0.7819, 0.0002823, 0.7819, 0.0002823, 0.03725, 0.0002823, 0.03725, 0.0002823, 0.4334, 0.0002823, 0.7819, 0.0002823, 0.03725, 0.0002823, 0.3858, 0.0002823, 0.4334, 0.0002823, 0.3858, 0.0002823, 0.03725, 0.0002823, 0.7819, 0.0002823, 0.4334, 0.0002823, 0.3858, 0.0002823, 0.3858, 0.0002823, 0.4334, 0.0002823, 0.4334, 0.0002823, 0.7819, 0.0002823, 0.03725, 0.0002823, 0.3858, 0.0002823, 0.7819, 0.0002823, 0.03725, 0.0002823, 0.03725, 0.0002823, 0.7819])
me_cube_003.use_remesh_fix_poles = True
me_cube_003.use_remesh_preserve_attributes = False
me_cube_003.update()
me_cube_004 = bpy.data.meshes.new('Cube.004')
me_cube_004.from_pydata([(-1.25, -1.25, 0.06), (-1.25, -1.25, 0.65), (-1.25, -1.15, 0.06), (-1.25, -1.15, 0.65), (-0.85, -1.25, 0.06), (-0.85, -1.25, 0.65), (-0.85, -1.15, 0.06), (-0.85, -1.15, 0.65), (-1.28, -1.26, 0.7), (-1.28, -1.26, 0.8), (-0.82, -1.26, 0.7), (-0.82, -1.26, 0.8), (-1.3, -1.25, 0.01), (-1.3, -1.25, 0.7), (-1.3, -1.15, 0.7), (-1.3, -1.15, 0.01), (-0.8, -1.15, 0.01), (-0.8, -1.15, 0.7), (-0.8, -1.25, 0.7), (-0.8, -1.25, 0.01), (-1.25, 1.25, 0.06), (-1.25, 1.25, 0.65), (-1.25, 1.15, 0.06), (-1.25, 1.15, 0.65), (-0.85, 1.25, 0.06), (-0.85, 1.25, 0.65), (-0.85, 1.15, 0.06), (-0.85, 1.15, 0.65), (-1.28, 1.26, 0.7), (-1.28, 1.26, 0.8), (-0.82, 1.26, 0.7), (-0.82, 1.26, 0.8), (-1.3, 1.25, 0.01), (-1.3, 1.25, 0.7), (-1.3, 1.15, 0.7), (-1.3, 1.15, 0.01), (-0.8, 1.15, 0.01), (-0.8, 1.15, 0.7), (-0.8, 1.25, 0.7), (-0.8, 1.25, 0.01), (-1.32, -1.3, 0.7), (-0.78, -1.3, 0.7), (-0.78, -1.3, 0.8), (-1.32, -1.3, 0.8), (-1.32, 1.3, 0.7), (-1.32, 1.3, 0.8), (-0.78, 1.3, 0.7), (-0.78, 1.3, 0.8), (-1.28, -1.26, 0.7), (-1.28, -1.26, 0.8), (-0.82, -1.26, 0.7), (-0.82, -1.26, 0.8), (-1.28, 1.26, 0.7), (-1.28, 1.26, 0.8), (-0.82, 1.26, 0.7), (-0.82, 1.26, 0.8)], [], [(12, 13, 14, 15), (6, 2, 0, 4), (16, 17, 18, 19), (0, 2, 3, 1), (15, 16, 19, 12), (17, 14, 13, 18), (30, 10, 11, 31), (41, 42, 43, 40), (8, 28, 29, 9), (41, 46, 47, 42), (0, 1, 13, 12), (3, 2, 15, 14), (2, 6, 16, 15), (7, 3, 14, 17), (6, 7, 17, 16), (5, 4, 19, 18), (4, 0, 12, 19), (1, 5, 18, 13), (6, 4, 5, 7), (3, 7, 5, 1), (32, 35, 34, 33), (26, 24, 20, 22), (36, 39, 38, 37), (20, 21, 23, 22), (35, 32, 39, 36), (37, 38, 33, 34), (46, 44, 45, 47), (20, 32, 33, 21), (23, 34, 35, 22), (22, 35, 36, 26), (27, 37, 34, 23), (26, 36, 37, 27), (25, 38, 39, 24), (24, 39, 32, 20), (21, 33, 38, 25), (26, 27, 25, 24), (23, 21, 25, 27), (44, 40, 43, 45), (8, 10, 41, 40), (11, 9, 43, 42), (28, 8, 40, 44), (9, 29, 45, 43), (10, 30, 46, 41), (31, 11, 42, 47), (30, 28, 44, 46), (29, 31, 47, 45), (48, 52, 54, 50), (51, 55, 53, 49), (28, 30, 31, 29), (8, 9, 11, 10), (48, 50, 51, 49), (48, 49, 53, 52), (52, 53, 55, 54), (54, 55, 51, 50)])
_uv = me_cube_004.uv_layers.new(name='UVMap')
_uv.uv.foreach_set('vector', [0.03989, 0.9753, 0.03989, 0.7931, 0.0663, 0.7931, 0.0663, 0.9753, 0.1599, 0.9119, 0.1599, 0.8063, 0.1863, 0.8063, 0.1863, 0.9119, 0.1461, 0.7931, 0.1461, 0.9753, 0.1197, 0.9753, 0.1197, 0.7931, 0.02669, 0.9621, 0.0002823, 0.9621, 0.0002823, 0.8063, 0.02669, 0.8063, 0.2259, 0.7931, 0.2259, 0.9251, 0.1995, 0.9251, 0.1995, 0.7931, 0.2528, 0.9251, 0.2528, 0.7931, 0.2793, 0.7931, 0.2793, 0.9251, 0.7244, 0.9844, 0.7244, 0.9844, 0.4339, 0.9844, 0.4339, 0.9844, 0.3194, 0.7931, 0.3458, 0.7931, 0.3458, 0.9357, 0.3194, 0.9357, 0.6029, 0.9844, 0.6029, 0.9844, 0.5554, 0.9844, 0.5554, 0.9844, 0.397, 0.9844, 0.397, 0.9844, 0.4234, 0.9844, 0.4234, 0.9844, 0.02669, 0.9621, 0.02669, 0.8063, 0.03989, 0.7931, 0.03989, 0.9753, 0.0795, 0.8063, 0.0795, 0.9621, 0.0663, 0.9753, 0.0663, 0.7931, 0.2391, 0.8063, 0.2391, 0.9119, 0.2259, 0.9251, 0.2259, 0.7931, 0.2396, 0.9119, 0.2396, 0.8063, 0.2528, 0.7931, 0.2528, 0.9251, 0.1593, 0.8063, 0.1593, 0.9621, 0.1461, 0.9753, 0.1461, 0.7931, 0.1065, 0.9621, 0.1065, 0.8063, 0.1197, 0.7931, 0.1197, 0.9753, 0.1863, 0.9119, 0.1863, 0.8063, 0.1995, 0.7931, 0.1995, 0.9251, 0.2925, 0.8063, 0.2925, 0.9119, 0.2793, 0.9251, 0.2793, 0.7931, 0.08007, 0.8063, 0.1065, 0.8063, 0.1065, 0.9621, 0.08007, 0.9621, 0.3189, 0.8063, 0.3189, 0.9119, 0.2925, 0.9119, 0.2925, 0.8063, 0.03989, 0.9753, 0.0663, 0.9753, 0.0663, 0.7931, 0.03989, 0.7931, 0.1599, 0.9119, 0.1863, 0.9119, 0.1863, 0.8063, 0.1599, 0.8063, 0.1461, 0.7931, 0.1197, 0.7931, 0.1197, 0.9753, 0.1461, 0.9753, 0.02669, 0.9621, 0.02669, 0.8063, 0.0002823, 0.8063, 0.0002823, 0.9621, 0.2259, 0.7931, 0.1995, 0.7931, 0.1995, 0.9251, 0.2259, 0.9251, 0.2528, 0.9251, 0.2793, 0.9251, 0.2793, 0.7931, 0.2528, 0.7931, 0.3194, 0.7931, 0.3194, 0.9357, 0.3458, 0.9357, 0.3458, 0.7931, 0.02669, 0.9621, 0.03989, 0.9753, 0.03989, 0.7931, 0.02669, 0.8063, 0.0795, 0.8063, 0.0663, 0.7931, 0.0663, 0.9753, 0.0795, 0.9621, 0.2391, 0.8063, 0.2259, 0.7931, 0.2259, 0.9251, 0.2391, 0.9119, 0.2396, 0.9119, 0.2528, 0.9251, 0.2528, 0.7931, 0.2396, 0.8063, 0.1593, 0.8063, 0.1461, 0.7931, 0.1461, 0.9753, 0.1593, 0.9621, 0.1065, 0.9621, 0.1197, 0.9753, 0.1197, 0.7931, 0.1065, 0.8063, 0.1863, 0.9119, 0.1995, 0.9251, 0.1995, 0.7931, 0.1863, 0.8063, 0.2925, 0.8063, 0.2793, 0.7931, 0.2793, 0.9251, 0.2925, 0.9119, 0.08007, 0.8063, 0.08007, 0.9621, 0.1065, 0.9621, 0.1065, 0.8063, 0.3189, 0.8063, 0.2925, 0.8063, 0.2925, 0.9119, 0.3189, 0.9119, 0.5924, 0.9844, 0.5924, 0.9844, 0.566, 0.9844, 0.566, 0.9844, 0.6029, 0.9844, 0.7244, 0.9844, 0.735, 0.9844, 0.5924, 0.9844, 0.4339, 0.9844, 0.5554, 0.9844, 0.566, 0.9844, 0.4234, 0.9844, 0.6029, 0.9844, 0.6029, 0.9844, 0.5924, 0.9844, 0.5924, 0.9844, 0.5554, 0.9844, 0.5554, 0.9844, 0.566, 0.9844, 0.566, 0.9844, 0.7244, 0.9844, 0.7244, 0.9844, 0.735, 0.9844, 0.735, 0.9844, 0.4339, 0.9844, 0.4339, 0.9844, 0.4234, 0.9844, 0.4234, 0.9844, 0.7244, 0.9844, 0.6029, 0.9844, 0.5924, 0.9844, 0.735, 0.9844, 0.5554, 0.9844, 0.4339, 0.9844, 0.4234, 0.9844, 0.566, 0.9844, 0.6029, 0.9844, 0.6029, 0.9844, 0.7244, 0.9844, 0.7244, 0.9844, 0.4339, 0.9844, 0.4339, 0.9844, 0.5554, 0.9844, 0.5554, 0.9844, 0.6029, 0.9844, 0.7244, 0.9844, 0.4339, 0.9844, 0.5554, 0.9844, 0.6029, 0.9844, 0.5554, 0.9844, 0.4339, 0.9844, 0.7244, 0.9844, 0.6029, 0.9844, 0.7244, 0.9844, 0.4339, 0.9844, 0.5554, 0.9844, 0.6029, 0.9844, 0.5554, 0.9844, 0.5554, 0.9844, 0.6029, 0.9844, 0.6029, 0.9844, 0.5554, 0.9844, 0.4339, 0.9844, 0.7244, 0.9844, 0.7244, 0.9844, 0.4339, 0.9844, 0.4339, 0.9844, 0.7244, 0.9844])
me_cube_004.use_remesh_fix_poles = True
me_cube_004.use_remesh_preserve_attributes = False
me_cube_004.update()
me_cube_001 = bpy.data.meshes.new('Cube.001')
me_cube_001.from_pydata([(-7.0, -1.0, -1.0), (-7.0, -1.0, 1.0), (-7.0, 1.0, -1.0), (-7.0, 1.0, 1.0), (-5.0, -1.0, -1.0), (-5.0, -1.0, 1.0), (-5.0, 1.0, -1.0), (-5.0, 1.0, 1.0)], [], [(0, 1, 3, 2), (2, 3, 7, 6), (6, 7, 5, 4), (4, 5, 1, 0), (2, 6, 4, 0), (7, 3, 1, 5)])
_uv = me_cube_001.uv_layers.new(name='UVMap')
_uv.uv.foreach_set('vector', [0.557, 0.0002823, 0.7171, 0.0002823, 0.7171, 0.1603, 0.557, 0.1603, 0.557, 0.1603, 0.7171, 0.1603, 0.7171, 0.3204, 0.557, 0.3204, 0.557, 0.3204, 0.7171, 0.3204, 0.7171, 0.4804, 0.557, 0.4804, 0.557, 0.4804, 0.7171, 0.4804, 0.7171, 0.6405, 0.557, 0.6405, 0.397, 0.3204, 0.557, 0.3204, 0.557, 0.4804, 0.397, 0.4804, 0.7171, 0.3204, 0.8771, 0.3204, 0.8771, 0.4804, 0.7171, 0.4804])
me_cube_001.use_remesh_fix_poles = True
me_cube_001.use_remesh_preserve_attributes = False
me_cube_001.update()

# ---- objects
ob_sm_loftdiningtable = bpy.data.objects.new('SM_LoftDiningTable', me_cube)
ob_sm_loftdiningtable_seat = bpy.data.objects.new('SM_LoftDiningTable_Seat', me_cube_002)
ob_sm_loftdiningtable_seat_2 = bpy.data.objects.new('SM_LoftDiningTable_Seat 2', me_cube_005)
ob_sm_loftdiningtable_hp = bpy.data.objects.new('SM_LoftDiningTable_HP', me_cube_003)
ob_sm_loftdiningtable_seat_hp = bpy.data.objects.new('SM_LoftDiningTable_Seat_HP', me_cube_004)
ob_cube_referance = bpy.data.objects.new('Cube_Referance', me_cube_001)

# ---- transforms, parenting, visibility, modifiers, constraints
ob_sm_loftdiningtable.location = (0.0, 0.0, 0.0)
_m = ob_sm_loftdiningtable.modifiers.new('Bevel', 'BEVEL')
_m.width = 0.003
_m.width_pct = 0.003
_m.use_clamp_overlap = False
_m.harden_normals = True
ob_sm_loftdiningtable_seat.location = (0.0, 0.0, 0.0)
_m = ob_sm_loftdiningtable_seat.modifiers.new('Bevel', 'BEVEL')
_m.width = 0.003
_m.width_pct = 0.003
_m.use_clamp_overlap = False
_m.harden_normals = True
ob_sm_loftdiningtable_seat_2.location = (0.0, 0.0, 0.0)
ob_sm_loftdiningtable_seat_2.rotation_euler = (0.0, -0.0, -3.142)
_m = ob_sm_loftdiningtable_seat_2.modifiers.new('Bevel', 'BEVEL')
_m.width = 0.003
_m.width_pct = 0.003
_m.use_clamp_overlap = False
_m.harden_normals = True
ob_sm_loftdiningtable_hp.location = (0.0, 0.0, 0.0)
_m = ob_sm_loftdiningtable_hp.modifiers.new('Bevel', 'BEVEL')
_m.width = 0.003
_m.width_pct = 0.003
_m.segments = 3
_m.use_clamp_overlap = False
_m.harden_normals = True
ob_sm_loftdiningtable_seat_hp.location = (0.0, 0.0, 0.0)
_m = ob_sm_loftdiningtable_seat_hp.modifiers.new('Bevel', 'BEVEL')
_m.width = 0.003
_m.width_pct = 0.003
_m.segments = 3
_m.use_clamp_overlap = False
_m.harden_normals = True
ob_cube_referance.location = (0.0, 0.0, 1.0)

# ---- collection membership
col_loft_table.objects.link(ob_sm_loftdiningtable)
col_loft_table.objects.link(ob_sm_loftdiningtable_seat)
col_loft_table.objects.link(ob_sm_loftdiningtable_seat_2)
col_high_poly.objects.link(ob_sm_loftdiningtable_hp)
col_high_poly.objects.link(ob_sm_loftdiningtable_seat_hp)
col_referances.objects.link(ob_cube_referance)

# ---- scene / render settings (as saved in the file)
scene.frame_start = 1; scene.frame_end = 250; scene.frame_set(1)
scene.render.engine = 'BLENDER_EEVEE_NEXT'
scene.cycles.use_denoising = False
scene.cycles.samples = 128
scene.cycles.sampling_pattern = 'TABULATED_SOBOL'
scene.cycles.use_adaptive_sampling = False
scene.cycles.use_light_tree = False
scene.view_settings.view_transform = 'Filmic'
bpy.context.view_layer.update()

# ---- added for rendering (the .blend has no active camera and no usable light): camera, sun
cam_auto = bpy.data.cameras.new('AutoCamera')
cam_auto.lens = 50.0
cam_auto.sensor_width = 36.0
cam_auto.clip_end = 1000.0
ob_auto_camera = bpy.data.objects.new('AutoCamera', cam_auto)
scene.collection.objects.link(ob_auto_camera)
ob_auto_camera.location = (5.54962, -10.0675, 7.7117)
ob_auto_camera.rotation_euler = (1.09748, -7.21219e-08, 0.694738)
scene.camera = ob_auto_camera
light_auto_sun = bpy.data.lights.new('AutoSun', 'SUN')
light_auto_sun.energy = 3.0
light_auto_sun.angle = 0.0523599
ob_auto_sun = bpy.data.objects.new('AutoSun', light_auto_sun)
scene.collection.objects.link(ob_auto_sun)
ob_auto_sun.rotation_euler = (0.872665, 0.174533, 0.523599)
bpy.context.view_layer.update()
